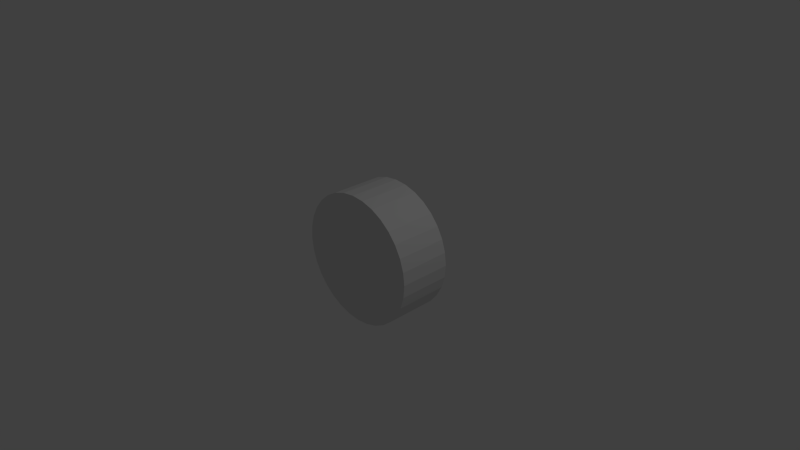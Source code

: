 # Source: wheel.blend  (saved by Blender 2.57.1; exported with 4.5.12 LTS)
import bpy
from mathutils import Matrix  # noqa: F401  (used for matrix-valued properties, if any)

bpy.ops.wm.read_factory_settings(use_empty=True)
scene = bpy.context.scene
scene.name = 'Scene'

# ---- collections
col_collection_1 = bpy.data.collections.new('Collection 1'); scene.collection.children.link(col_collection_1)

# ---- world
world_world = bpy.data.worlds.new('World'); scene.world = world_world
world_world.color = (0.05088, 0.05088, 0.05088)
world_world.use_sun_shadow = False
world_world.sun_shadow_jitter_overblur = 0.0
world_world.cycles.sampling_method = 'MANUAL'
world_world.cycles.sample_map_resolution = 256

# ---- cameras
cam_camera = bpy.data.cameras.new('Camera')
cam_camera.clip_end = 100.0
cam_camera.lens = 35.0
cam_camera.ortho_scale = 7.314
cam_camera.dof.focus_distance = 0.0
cam_camera.dof.aperture_fstop = 128.0

# ---- lights
light_lamp = bpy.data.lights.new('Lamp', 'POINT')
light_lamp.transmission_factor = 0.0
light_lamp.cutoff_distance = 30.0
light_lamp.energy = 100.0
light_lamp.shadow_buffer_clip_start = 1.001
light_lamp.shadow_soft_size = 1.0
light_lamp.shadow_maximum_resolution = 0.006
light_lamp.use_absolute_resolution = True
light_lamp.cycles.use_multiple_importance_sampling = False

# ---- meshes
me_cylinder = bpy.data.meshes.new('Cylinder')
me_cylinder.from_pydata([(0.0, 1.0, -1.0), (0.1951, 0.9808, -1.0), (0.3827, 0.9239, -1.0), (0.5556, 0.8315, -1.0), (0.7071, 0.7071, -1.0), (0.8315, 0.5556, -1.0), (0.9239, 0.3827, -1.0), (0.9808, 0.1951, -1.0), (1.0, 7.55e-08, -1.0), (0.9808, -0.1951, -1.0), (0.9239, -0.3827, -1.0), (0.8315, -0.5556, -1.0), (0.7071, -0.7071, -1.0), (0.5556, -0.8315, -1.0), (0.3827, -0.9239, -1.0), (0.1951, -0.9808, -1.0), (-3.258e-07, -1.0, -1.0), (-0.1951, -0.9808, -1.0), (-0.3827, -0.9239, -1.0), (-0.5556, -0.8315, -1.0), (-0.7071, -0.7071, -1.0), (-0.8315, -0.5556, -1.0), (-0.9239, -0.3827, -1.0), (-0.9808, -0.1951, -1.0), (-1.0, 9.656e-07, -1.0), (-0.9808, 0.1951, -1.0), (-0.9239, 0.3827, -1.0), (-0.8315, 0.5556, -1.0), (-0.7071, 0.7071, -1.0), (-0.5556, 0.8315, -1.0), (-0.3827, 0.9239, -1.0), (-0.1951, 0.9808, -1.0), (1.605e-06, 1.0, 1.0), (0.1951, 0.9808, 1.0), (0.3827, 0.9239, 1.0), (0.5556, 0.8315, 1.0), (0.7071, 0.7071, 1.0), (0.8315, 0.5556, 1.0), (0.9239, 0.3827, 1.0), (0.9808, 0.1951, 1.0), (1.0, -2.245e-06, 1.0), (0.9808, -0.1951, 1.0), (0.9239, -0.3827, 1.0), (0.8315, -0.5556, 1.0), (0.7071, -0.7071, 1.0), (0.5556, -0.8315, 1.0), (0.3827, -0.9239, 1.0), (0.1951, -0.9808, 1.0), (9.298e-07, -1.0, 1.0), (-0.1951, -0.9808, 1.0), (-0.3827, -0.9239, 1.0), (-0.5556, -0.8315, 1.0), (-0.7071, -0.7071, 1.0), (-0.8315, -0.5556, 1.0), (-0.9239, -0.3827, 1.0), (-0.9808, -0.1951, 1.0), (-1.0, -4.105e-06, 1.0), (-0.9808, 0.1951, 1.0), (-0.9239, 0.3827, 1.0), (-0.8315, 0.5556, 1.0), (-0.7071, 0.7071, 1.0), (-0.5556, 0.8315, 1.0), (-0.3827, 0.9239, 1.0), (-0.1951, 0.9808, 1.0), (0.0, 0.0, -1.0), (0.0, 0.0, 1.0)], [], [(64, 0, 1), (65, 33, 32), (64, 1, 2), (65, 34, 33), (64, 2, 3), (65, 35, 34), (64, 3, 4), (65, 36, 35), (64, 4, 5), (65, 37, 36), (64, 5, 6), (65, 38, 37), (64, 6, 7), (65, 39, 38), (64, 7, 8), (65, 40, 39), (64, 8, 9), (65, 41, 40), (64, 9, 10), (65, 42, 41), (64, 10, 11), (65, 43, 42), (64, 11, 12), (65, 44, 43), (64, 12, 13), (65, 45, 44), (64, 13, 14), (65, 46, 45), (64, 14, 15), (65, 47, 46), (64, 15, 16), (65, 48, 47), (64, 16, 17), (65, 49, 48), (64, 17, 18), (65, 50, 49), (64, 18, 19), (65, 51, 50), (64, 19, 20), (65, 52, 51), (64, 20, 21), (65, 53, 52), (64, 21, 22), (65, 54, 53), (64, 22, 23), (65, 55, 54), (64, 23, 24), (65, 56, 55), (64, 24, 25), (65, 57, 56), (64, 25, 26), (65, 58, 57), (64, 26, 27), (65, 59, 58), (64, 27, 28), (65, 60, 59), (64, 28, 29), (65, 61, 60), (64, 29, 30), (65, 62, 61), (64, 30, 31), (65, 63, 62), (31, 0, 64), (65, 32, 63), (0, 32, 33, 1), (1, 33, 34, 2), (2, 34, 35, 3), (3, 35, 36, 4), (4, 36, 37, 5), (5, 37, 38, 6), (6, 38, 39, 7), (7, 39, 40, 8), (8, 40, 41, 9), (9, 41, 42, 10), (10, 42, 43, 11), (11, 43, 44, 12), (12, 44, 45, 13), (13, 45, 46, 14), (14, 46, 47, 15), (15, 47, 48, 16), (16, 48, 49, 17), (17, 49, 50, 18), (18, 50, 51, 19), (19, 51, 52, 20), (20, 52, 53, 21), (21, 53, 54, 22), (22, 54, 55, 23), (23, 55, 56, 24), (24, 56, 57, 25), (25, 57, 58, 26), (26, 58, 59, 27), (27, 59, 60, 28), (28, 60, 61, 29), (29, 61, 62, 30), (30, 62, 63, 31), (32, 0, 31, 63)])
_uv = me_cylinder.uv_layers.new(name='UVTex')
_uv.uv.foreach_set('vector', [0.6933, 0.2327, 0.536, 0.3618, 0.5139, 0.3286, 0.2386, 0.2259, 0.4332, 0.2849, 0.418, 0.3218, 0.6933, 0.2327, 0.5139, 0.3286, 0.4986, 0.2918, 0.2386, 0.2259, 0.441, 0.2458, 0.4332, 0.2849, 0.6933, 0.2327, 0.4986, 0.2918, 0.4908, 0.2527, 0.2386, 0.2259, 0.441, 0.2059, 0.441, 0.2458, 0.6933, 0.2327, 0.4908, 0.2527, 0.4908, 0.2128, 0.2386, 0.2259, 0.4332, 0.1668, 0.441, 0.2059, 0.6933, 0.2327, 0.4908, 0.2128, 0.4986, 0.1737, 0.2386, 0.2259, 0.418, 0.13, 0.4332, 0.1668, 0.6933, 0.2327, 0.4986, 0.1737, 0.5139, 0.1368, 0.2386, 0.2259, 0.3958, 0.09683, 0.418, 0.13, 0.6933, 0.2327, 0.5139, 0.1368, 0.536, 0.1037, 0.2386, 0.2259, 0.3676, 0.06863, 0.3958, 0.09683, 0.6933, 0.2327, 0.536, 0.1037, 0.5642, 0.07547, 0.2386, 0.2259, 0.3345, 0.04648, 0.3676, 0.06863, 0.6933, 0.2327, 0.5642, 0.07547, 0.5974, 0.05331, 0.2386, 0.2259, 0.2976, 0.03122, 0.3345, 0.04648, 0.6933, 0.2327, 0.5974, 0.05331, 0.6342, 0.03805, 0.2386, 0.2259, 0.2585, 0.02344, 0.2976, 0.03122, 0.6933, 0.2327, 0.6342, 0.03805, 0.6733, 0.03027, 0.2386, 0.2259, 0.2186, 0.02344, 0.2585, 0.02344, 0.6933, 0.2327, 0.6733, 0.03027, 0.7132, 0.03027, 0.2386, 0.2259, 0.1795, 0.03122, 0.2186, 0.02344, 0.6933, 0.2327, 0.7132, 0.03027, 0.7523, 0.03805, 0.2386, 0.2259, 0.1427, 0.04648, 0.1795, 0.03122, 0.6933, 0.2327, 0.7523, 0.03805, 0.7891, 0.05331, 0.2386, 0.2259, 0.1095, 0.06863, 0.1427, 0.04648, 0.6933, 0.2327, 0.7891, 0.05331, 0.8223, 0.07547, 0.2386, 0.2259, 0.08133, 0.09683, 0.1095, 0.06863, 0.6933, 0.2327, 0.8223, 0.07547, 0.8505, 0.1037, 0.2386, 0.2259, 0.05917, 0.13, 0.08133, 0.09683, 0.6933, 0.2327, 0.8505, 0.1037, 0.8727, 0.1368, 0.2386, 0.2259, 0.04391, 0.1668, 0.05917, 0.13, 0.6933, 0.2327, 0.8727, 0.1368, 0.8879, 0.1737, 0.2386, 0.2259, 0.03613, 0.2059, 0.04391, 0.1668, 0.6933, 0.2327, 0.8879, 0.1737, 0.8957, 0.2128, 0.2386, 0.2259, 0.03613, 0.2458, 0.03613, 0.2059, 0.6933, 0.2327, 0.8957, 0.2128, 0.8957, 0.2527, 0.2386, 0.2259, 0.04391, 0.2849, 0.03613, 0.2458, 0.6933, 0.2327, 0.8957, 0.2527, 0.8879, 0.2918, 0.2386, 0.2259, 0.05917, 0.3218, 0.04391, 0.2849, 0.6933, 0.2327, 0.8879, 0.2918, 0.8727, 0.3286, 0.2386, 0.2259, 0.08133, 0.3549, 0.05917, 0.3218, 0.6933, 0.2327, 0.8727, 0.3286, 0.8505, 0.3618, 0.2386, 0.2259, 0.1095, 0.3831, 0.08133, 0.3549, 0.6933, 0.2327, 0.8505, 0.3618, 0.8223, 0.39, 0.2386, 0.2259, 0.1427, 0.4053, 0.1095, 0.3831, 0.6933, 0.2327, 0.8223, 0.39, 0.7891, 0.4121, 0.2386, 0.2259, 0.1795, 0.4205, 0.1427, 0.4053, 0.6933, 0.2327, 0.7891, 0.4121, 0.7523, 0.4274, 0.2386, 0.2259, 0.2186, 0.4283, 0.1795, 0.4205, 0.6933, 0.2327, 0.7523, 0.4274, 0.7132, 0.4352, 0.2386, 0.2259, 0.2585, 0.4283, 0.2186, 0.4283, 0.6933, 0.2327, 0.7132, 0.4352, 0.6733, 0.4352, 0.2386, 0.2259, 0.2976, 0.4205, 0.2585, 0.4283, 0.6933, 0.2327, 0.6733, 0.4352, 0.6342, 0.4274, 0.2386, 0.2259, 0.3345, 0.4053, 0.2976, 0.4205, 0.6933, 0.2327, 0.6342, 0.4274, 0.5974, 0.4121, 0.2386, 0.2259, 0.3676, 0.3831, 0.3345, 0.4053, 0.6933, 0.2327, 0.5974, 0.4121, 0.5642, 0.39, 0.2386, 0.2259, 0.3958, 0.3549, 0.3676, 0.3831, 0.5642, 0.39, 0.536, 0.3618, 0.6933, 0.2327, 0.2386, 0.2259, 0.418, 0.3218, 0.3958, 0.3549, 0.2827, 0.7564, 0.2827, 0.4681, 0.3108, 0.4681, 0.3108, 0.7564, 0.3108, 0.7564, 0.3108, 0.4681, 0.3378, 0.4681, 0.3378, 0.7564, 0.3378, 0.7564, 0.3378, 0.4681, 0.3628, 0.4681, 0.3628, 0.7564, 0.9901, 0.4676, 0.9901, 0.756, 0.9722, 0.756, 0.9722, 0.4676, 0.9722, 0.4676, 0.9722, 0.756, 0.9503, 0.756, 0.9503, 0.4676, 0.9503, 0.4676, 0.9503, 0.756, 0.9254, 0.756, 0.9254, 0.4676, 0.9254, 0.4676, 0.9254, 0.756, 0.8983, 0.756, 0.8983, 0.4676, 0.8983, 0.4676, 0.8983, 0.756, 0.8702, 0.756, 0.8702, 0.4676, 0.8702, 0.4676, 0.8702, 0.756, 0.8421, 0.756, 0.8421, 0.4676, 0.8421, 0.4676, 0.8421, 0.756, 0.815, 0.756, 0.815, 0.4676, 0.815, 0.4676, 0.815, 0.756, 0.7901, 0.756, 0.7901, 0.4676, 0.5683, 0.4676, 0.5683, 0.756, 0.5862, 0.756, 0.5862, 0.4676, 0.5862, 0.4676, 0.5862, 0.756, 0.6081, 0.756, 0.6081, 0.4676, 0.6081, 0.4676, 0.6081, 0.756, 0.633, 0.756, 0.633, 0.4676, 0.633, 0.4676, 0.633, 0.756, 0.6601, 0.756, 0.6601, 0.4676, 0.6601, 0.4676, 0.6601, 0.756, 0.6882, 0.756, 0.6882, 0.4676, 0.6882, 0.4676, 0.6882, 0.756, 0.7163, 0.756, 0.7163, 0.4676, 0.7163, 0.4676, 0.7163, 0.756, 0.7434, 0.756, 0.7434, 0.4676, 0.7434, 0.4676, 0.7434, 0.756, 0.7683, 0.756, 0.7683, 0.4676, 0.7683, 0.4676, 0.7683, 0.756, 0.7901, 0.756, 0.7901, 0.4676, 0.5683, 0.756, 0.5683, 0.4676, 0.5465, 0.4676, 0.5464, 0.756, 0.5464, 0.756, 0.5465, 0.4676, 0.5215, 0.4676, 0.5215, 0.756, 0.5215, 0.756, 0.5215, 0.4676, 0.4945, 0.4676, 0.4945, 0.756, 0.4945, 0.756, 0.4945, 0.4676, 0.4664, 0.4676, 0.4664, 0.756, 0.4664, 0.756, 0.4664, 0.4676, 0.4382, 0.4676, 0.4382, 0.756, 0.4382, 0.756, 0.4382, 0.4676, 0.4112, 0.4676, 0.4112, 0.756, 0.4112, 0.756, 0.4112, 0.4676, 0.3863, 0.4676, 0.3863, 0.756, 0.3863, 0.756, 0.3863, 0.4676, 0.3644, 0.4676, 0.3644, 0.756, 0.1807, 0.7564, 0.1807, 0.4681, 0.2026, 0.4681, 0.2026, 0.7564, 0.2026, 0.7564, 0.2026, 0.4681, 0.2275, 0.4681, 0.2275, 0.7564, 0.2275, 0.7564, 0.2275, 0.4681, 0.2545, 0.4681, 0.2545, 0.7564, 0.2827, 0.4681, 0.2827, 0.7564, 0.2545, 0.7564, 0.2545, 0.4681])
me_cylinder.use_remesh_preserve_volume = False
me_cylinder.use_remesh_preserve_attributes = False
me_cylinder.use_mirror_vertex_groups = False
me_cylinder.update()

# ---- objects
ob_cylinder = bpy.data.objects.new('Cylinder', me_cylinder)
ob_lamp = bpy.data.objects.new('Lamp', light_lamp)
ob_camera = bpy.data.objects.new('Camera', cam_camera)

# ---- transforms, parenting, visibility, modifiers, constraints
ob_cylinder.location = (0.0, 0.0, 0.0)
ob_cylinder.rotation_euler = (1.571, 0.0, 0.0)
ob_cylinder.scale = (1.0, 1.0, 0.4)
ob_cylinder.lineart.crease_threshold = 0.0
ob_lamp.location = (4.076, 1.005, 5.904)
ob_lamp.rotation_euler = (0.6503, 0.05522, 1.866)
ob_lamp.lock_rotations_4d = False
ob_lamp.empty_display_type = 'ARROWS'
ob_lamp.color = (0.0, 0.0, 0.0, 0.0)
ob_lamp.lineart.crease_threshold = 0.0
ob_camera.location = (7.481, -6.508, 5.344)
ob_camera.rotation_euler = (1.109, 0.01082, 0.8149)
ob_camera.lock_rotations_4d = False
ob_camera.empty_display_type = 'ARROWS'
ob_camera.color = (0.0, 0.0, 0.0, 0.0)
ob_camera.display_type = 'WIRE'
ob_camera.lineart.crease_threshold = 0.0

# ---- collection membership
col_collection_1.objects.link(ob_cylinder)
col_collection_1.objects.link(ob_lamp)
col_collection_1.objects.link(ob_camera)

# ---- scene / render settings (as saved in the file)
scene.camera = ob_camera
scene.frame_start = 1; scene.frame_end = 250; scene.frame_set(1)
scene.render.engine = 'BLENDER_EEVEE_NEXT'
scene.render.image_settings.color_mode = 'RGB'
scene.render.image_settings.compression = 90
scene.render.resolution_percentage = 50
scene.render.dither_intensity = 0.0
scene.render.bake_margin = 2
scene.render.bake_bias = 0.0
scene.cycles.use_denoising = False
scene.cycles.samples = 10
scene.cycles.sampling_pattern = 'TABULATED_SOBOL'
scene.cycles.light_sampling_threshold = 0.0
scene.cycles.use_adaptive_sampling = False
scene.cycles.use_light_tree = False
scene.cycles.blur_glossy = 0.0
scene.cycles.volume_bounces = 1
scene.cycles.pixel_filter_type = 'GAUSSIAN'
scene.cycles.sample_clamp_indirect = 0.0
scene.view_settings.view_transform = 'Standard'
bpy.context.view_layer.update()
